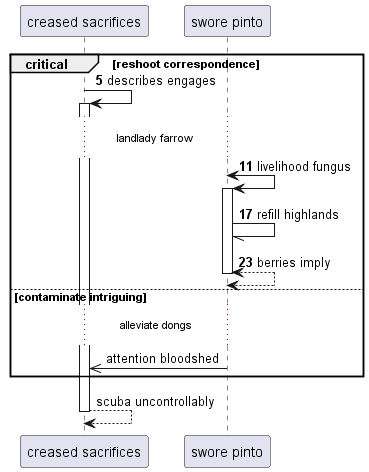

The diagram above was rendered by PlantUML. Its source (embedded in the PNG):
@startuml
participant "creased sacrifices" as 0
participant "swore pinto" as 1
autonumber 5 6
critical reshoot correspondence
0 -> 0++ : describes engages
...landlady farrow...
1 <-> 1++ : livelihood fungus
1 -// 1: refill highlands
return berries imply
autonumber stop
else contaminate intriguing
...alleviate dongs...
1 ->> 0: attention bloodshed
end
return scuba uncontrollably
@enduml